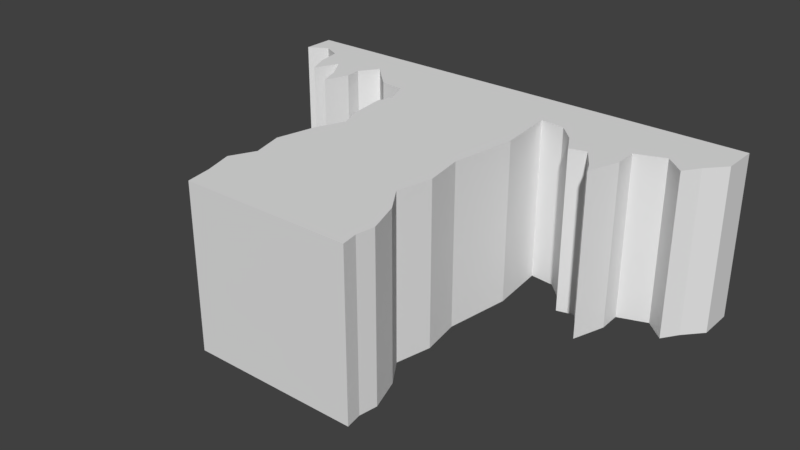 # Source: NarrowStart.blend  (saved by Blender 2.78.0; exported with 4.5.12 LTS)
import bpy
from mathutils import Matrix  # noqa: F401  (used for matrix-valued properties, if any)

bpy.ops.wm.read_factory_settings(use_empty=True)
scene = bpy.context.scene
scene.name = 'Scene'

# ---- collections
col_collection_1 = bpy.data.collections.new('Collection 1'); scene.collection.children.link(col_collection_1)

# ---- materials (node trees are filled in below, after node groups)
mat_asphalt = bpy.data.materials.new('Asphalt')
mat_asphalt.alpha_threshold = 0.0
mat_asphalt.use_transparent_shadow = False
mat_asphalt.roughness = 0.5
mat_dirt = bpy.data.materials.new('Dirt')
mat_dirt.alpha_threshold = 0.0
mat_dirt.use_transparent_shadow = False
mat_dirt.roughness = 0.5

# ---- material node trees

# ---- world
world_world = bpy.data.worlds.new('World'); scene.world = world_world
world_world.color = (0.05088, 0.05088, 0.05088)
world_world.use_sun_shadow = False
world_world.sun_shadow_jitter_overblur = 0.0
world_world.cycles.sampling_method = 'MANUAL'

# ---- meshes
me_plane = bpy.data.meshes.new('Plane')
me_plane.from_pydata([(-15.0, 3.801e-05, 10.5), (15.0, 3.801e-05, 10.5), (-15.0, -10.0, 10.5), (15.0, -10.0, 10.5), (-15.0, -2.0, 10.5), (15.0, -2.0, 10.5), (-15.0, 3.005e-05, 8.301), (-5.497, -3.242e-05, -8.371), (-4.818, -2.48e-05, -6.372), (-3.778, -1.717e-05, -4.813), (-4.258, -9.537e-06, -2.614), (-3.858, -1.907e-06, -0.1748), (-4.458, 1.335e-05, 3.903), (-4.098, 2.67e-05, 7.461), (-5.617, 2.67e-05, 7.302), (-6.657, 2.098e-05, 6.262), (-7.376, 1.907e-05, 4.983), (-8.416, 1.907e-05, 5.263), (-9.335, 1.335e-05, 3.863), (-9.695, 9.537e-06, 3.104), (-10.37, 1.717e-05, 5.143), (-10.33, 2.098e-05, 6.542), (-12.09, 2.48e-05, 7.182), (-13.29, 2.289e-05, 6.142), (-13.97, 2.67e-05, 7.142), (15.0, 3.077e-05, 8.501), (5.657, -2.67e-05, -7.211), (4.938, -2.098e-05, -5.732), (5.457, -1.335e-05, -3.813), (4.898, -7.629e-06, -1.374), (4.178, -2.132e-13, 0.265), (4.698, 5.722e-06, 1.744), (4.978, 1.526e-05, 3.943), (4.618, 1.717e-05, 4.863), (5.217, 2.48e-05, 6.342), (6.737, 2.48e-05, 6.502), (7.616, 2.861e-05, 7.342), (8.496, 3.242e-05, 8.221), (9.295, 2.67e-05, 7.062), (9.216, 2.098e-05, 6.062), (9.775, 1.717e-05, 4.543), (10.26, 2.098e-05, 5.862), (11.17, 2.67e-05, 7.302), (11.85, 2.098e-05, 5.782), (12.45, 2.67e-05, 7.142), (12.73, 3.052e-05, 8.661), (13.81, 3.052e-05, 9.181), (15.0, -10.0, 8.501), (-15.0, -10.0, 8.301), (-5.497, -10.0, -8.371), (-4.818, -10.0, -6.372), (-3.778, -10.0, -4.813), (-4.258, -10.0, -2.614), (-3.858, -10.0, -0.1748), (-4.458, -10.0, 3.903), (-4.098, -10.0, 7.462), (-5.617, -10.0, 7.302), (-6.657, -10.0, 6.262), (-7.376, -10.0, 4.983), (-8.416, -10.0, 5.263), (-9.335, -10.0, 3.863), (-9.695, -10.0, 3.104), (-10.37, -10.0, 5.143), (-10.33, -10.0, 6.542), (-12.09, -10.0, 7.182), (-13.29, -10.0, 6.142), (-13.97, -10.0, 7.142), (5.14, -2.0, -8.934), (5.657, -10.0, -7.211), (4.938, -10.0, -5.732), (5.457, -10.0, -3.813), (4.898, -10.0, -1.374), (4.178, -10.0, 0.265), (4.698, -10.0, 1.744), (4.978, -10.0, 3.943), (4.618, -10.0, 4.863), (5.217, -10.0, 6.342), (6.737, -10.0, 6.502), (7.616, -10.0, 7.342), (8.496, -10.0, 8.221), (9.295, -10.0, 7.062), (9.216, -10.0, 6.062), (9.775, -10.0, 4.543), (10.26, -10.0, 5.862), (11.17, -10.0, 7.302), (11.85, -10.0, 5.782), (12.45, -10.0, 7.142), (12.73, -10.0, 8.661), (13.81, -10.0, 9.181), (15.0, -2.0, 8.501), (-15.0, -2.0, 8.301), (13.81, -2.0, 9.181), (12.73, -2.0, 8.661), (12.45, -2.0, 7.142), (11.85, -2.0, 5.782), (11.17, -2.0, 7.302), (10.26, -2.0, 5.862), (9.775, -2.0, 4.543), (9.216, -2.0, 6.062), (9.295, -2.0, 7.062), (8.496, -2.0, 8.221), (7.616, -2.0, 7.342), (6.737, -2.0, 6.502), (5.217, -2.0, 6.342), (4.618, -2.0, 4.863), (4.978, -2.0, 3.943), (4.698, -2.0, 1.744), (4.178, -2.0, 0.265), (4.898, -2.0, -1.374), (5.457, -2.0, -3.813), (4.938, -2.0, -5.732), (5.657, -2.0, -7.211), (-5.497, -2.0, -8.371), (-4.818, -2.0, -6.372), (-3.778, -2.0, -4.813), (-4.258, -2.0, -2.614), (-3.858, -2.0, -0.1748), (-4.458, -2.0, 3.903), (-4.098, -2.0, 7.461), (-5.617, -2.0, 7.302), (-6.657, -2.0, 6.262), (-7.376, -2.0, 4.983), (-8.416, -2.0, 5.263), (-9.335, -2.0, 3.863), (-9.695, -2.0, 3.104), (-10.37, -2.0, 5.143), (-10.33, -2.0, 6.542), (-12.09, -2.0, 7.182), (-13.29, -2.0, 6.142), (-13.97, -2.0, 7.142), (-5.488, -3.801e-05, -10.5), (-5.321, -3.242e-05, -9.5), (4.874, -3.801e-05, -10.5), (5.14, -3.242e-05, -8.934), (4.874, -10.0, -10.5), (-5.488, -10.0, -10.5), (5.14, -10.0, -8.934), (-5.321, -10.0, -9.5), (4.874, -2.0, -10.5), (-5.488, -2.0, -10.5), (-5.321, -2.0, -9.5)], [], [(0, 1, 25, 46, 45, 44, 43, 42, 41, 40, 39, 38, 37, 36, 35, 34, 33, 32, 31, 30, 29, 28, 27, 26, 133, 132, 130, 131, 7, 8, 9, 10, 11, 12, 13, 14, 15, 16, 17, 18, 19, 20, 21, 22, 23, 24, 6), (2, 48, 66, 65, 64, 63, 62, 61, 60, 59, 58, 57, 56, 55, 54, 53, 52, 51, 50, 49, 137, 135, 134, 136, 68, 69, 70, 71, 72, 73, 74, 75, 76, 77, 78, 79, 80, 81, 82, 83, 84, 85, 86, 87, 88, 47, 3), (112, 140, 137, 49), (4, 2, 3, 5), (5, 3, 47, 89), (1, 5, 89, 25), (0, 4, 5, 1), (139, 140, 131, 130), (89, 47, 88, 91), (91, 88, 87, 92), (92, 87, 86, 93), (93, 86, 85, 94), (94, 85, 84, 95), (95, 84, 83, 96), (96, 83, 82, 97), (97, 82, 81, 98), (98, 81, 80, 99), (99, 80, 79, 100), (100, 79, 78, 101), (101, 78, 77, 102), (102, 77, 76, 103), (103, 76, 75, 104), (104, 75, 74, 105), (105, 74, 73, 106), (106, 73, 72, 107), (107, 72, 71, 108), (108, 71, 70, 109), (109, 70, 69, 110), (110, 69, 68, 111), (27, 110, 111, 26), (28, 109, 110, 27), (29, 108, 109, 28), (30, 107, 108, 29), (31, 106, 107, 30), (32, 105, 106, 31), (33, 104, 105, 32), (34, 103, 104, 33), (35, 102, 103, 34), (36, 101, 102, 35), (37, 100, 101, 36), (38, 99, 100, 37), (39, 98, 99, 38), (40, 97, 98, 39), (41, 96, 97, 40), (42, 95, 96, 41), (43, 94, 95, 42), (44, 93, 94, 43), (45, 92, 93, 44), (46, 91, 92, 45), (25, 89, 91, 46), (90, 48, 2, 4), (6, 90, 4, 0), (67, 133, 26, 111), (138, 67, 136, 134), (112, 49, 50, 113), (113, 50, 51, 114), (114, 51, 52, 115), (115, 52, 53, 116), (116, 53, 54, 117), (117, 54, 55, 118), (118, 55, 56, 119), (119, 56, 57, 120), (120, 57, 58, 121), (121, 58, 59, 122), (122, 59, 60, 123), (123, 60, 61, 124), (124, 61, 62, 125), (125, 62, 63, 126), (126, 63, 64, 127), (127, 64, 65, 128), (128, 65, 66, 129), (129, 66, 48, 90), (24, 129, 90, 6), (23, 128, 129, 24), (22, 127, 128, 23), (21, 126, 127, 22), (20, 125, 126, 21), (19, 124, 125, 20), (18, 123, 124, 19), (17, 122, 123, 18), (16, 121, 122, 17), (15, 120, 121, 16), (14, 119, 120, 15), (13, 118, 119, 14), (12, 117, 118, 13), (11, 116, 117, 12), (10, 115, 116, 11), (9, 114, 115, 10), (8, 113, 114, 9), (7, 112, 113, 8), (132, 133, 67, 138), (136, 67, 111, 68), (135, 137, 140, 139), (7, 131, 140, 112), (130, 132, 138, 139), (135, 139, 138, 134)])
me_plane.polygons.foreach_set('material_index', [0, 1, 1, 1, 1, 0, 0, 0, 1, 1, 1, 1, 1, 1, 1, 1, 1, 1, 1, 1, 1, 1, 1, 1, 1, 1, 1, 1, 1, 0, 0, 0, 0, 0, 0, 0, 0, 0, 0, 0, 0, 0, 0, 0, 0, 0, 0, 0, 0, 0, 1, 0, 0, 1, 1, 1, 1, 1, 1, 1, 1, 1, 1, 1, 1, 1, 1, 1, 1, 1, 1, 1, 0, 0, 0, 0, 0, 0, 0, 0, 0, 0, 0, 0, 0, 0, 0, 0, 0, 0, 0, 1, 1, 0, 0, 1])
_uv = me_plane.uv_layers.new(name='UVMap')
_uv.uv.foreach_set('vector', [0.75, 0.25, 0.75, 0.75, 0.7024, 0.75, 0.7186, 0.7302, 0.7062, 0.7122, 0.67, 0.7076, 0.6377, 0.6976, 0.6738, 0.6862, 0.6396, 0.6709, 0.6082, 0.6629, 0.6443, 0.6536, 0.6681, 0.6549, 0.6957, 0.6416, 0.6748, 0.6269, 0.6548, 0.6123, 0.651, 0.587, 0.6158, 0.577, 0.5939, 0.583, 0.5415, 0.5783, 0.5063, 0.5696, 0.4673, 0.5816, 0.4092, 0.591, 0.3635, 0.5823, 0.3283, 0.5943, 0.2873, 0.5857, 0.25, 0.5812, 0.25, 0.4085, 0.2738, 0.4113, 0.3007, 0.4084, 0.3483, 0.4197, 0.3854, 0.437, 0.4378, 0.429, 0.4958, 0.4357, 0.5929, 0.4257, 0.6777, 0.4317, 0.6738, 0.4064, 0.6491, 0.3891, 0.6186, 0.3771, 0.6253, 0.3597, 0.592, 0.3444, 0.5739, 0.3384, 0.6224, 0.3271, 0.6558, 0.3278, 0.671, 0.2984, 0.6462, 0.2784, 0.67, 0.2671, 0.6976, 0.25, 0.009893, 0.4256, 0.03721, 0.4073, 0.06407, 0.3989, 0.08069, 0.3918, 0.1246, 0.415, 0.1658, 0.4099, 0.1831, 0.3839, 0.1942, 0.3553, 0.204, 0.3619, 0.235, 0.391, 0.2567, 0.3875, 0.2898, 0.4258, 0.3379, 0.4718, 0.3991, 0.4924, 0.5177, 0.3895, 0.6128, 0.3033, 0.6507, 0.2537, 0.6876, 0.2215, 0.706, 0.1907, 0.7277, 0.1661, 0.7428, 0.1576, 0.7559, 0.1477, 0.8587, 0.2125, 0.8565, 0.2337, 0.8563, 0.258, 0.8434, 0.2789, 0.8388, 0.3134, 0.8191, 0.3606, 0.7958, 0.3957, 0.7893, 0.4357, 0.7738, 0.4959, 0.7588, 0.5177, 0.753, 0.5622, 0.7858, 0.5917, 0.788, 0.6064, 0.7866, 0.6212, 0.8181, 0.6553, 0.8352, 0.6811, 0.8329, 0.7033, 0.8273, 0.6833, 0.8254, 0.6576, 0.8091, 0.6532, 0.8451, 0.6512, 0.8604, 0.6271, 0.8934, 0.6071, 0.9034, 0.5476, 0.9542, 0.5805, 0.6725, 0.01952, 0.6993, 0.008066, 0.7428, 0.1576, 0.7277, 0.1661, 0.2899, 0.2087, 0.2899, 0.09667, 0.7101, 0.09667, 0.7101, 0.2087, 0.02381, 0.3806, 0.9542, 0.5805, 0.9034, 0.5476, 0.0907, 0.6811, 0.9277, 0.1712, 0.9999, 0.1259, 0.9904, 0.229, 0.9417, 0.2, 0.2899, 0.2367, 0.2899, 0.2087, 0.7101, 0.2087, 0.7101, 0.2367, 0.4397, 0.5875, 0.4238, 0.5612, 0.4626, 0.5427, 0.4658, 0.5577, 0.0907, 0.6811, 0.9034, 0.5476, 0.8934, 0.6071, 0.242, 0.8513, 0.242, 0.8513, 0.8934, 0.6071, 0.8604, 0.6271, 0.362, 0.8994, 0.362, 0.8994, 0.8604, 0.6271, 0.8451, 0.6512, 0.4728, 0.9355, 0.4728, 0.9355, 0.8451, 0.6512, 0.8091, 0.6532, 0.5729, 0.9576, 0.5729, 0.9576, 0.8091, 0.6532, 0.8254, 0.6576, 0.7149, 0.9722, 0.7149, 0.9722, 0.8254, 0.6576, 0.8273, 0.6833, 0.7916, 0.9443, 0.7916, 0.9443, 0.8273, 0.6833, 0.8329, 0.7033, 0.857, 0.9094, 0.857, 0.9094, 0.8329, 0.7033, 0.8352, 0.6811, 0.9366, 0.8515, 0.9366, 0.8515, 0.8352, 0.6811, 0.8181, 0.6553, 0.9596, 0.7994, 0.9596, 0.7994, 0.8181, 0.6553, 0.7866, 0.6212, 0.9757, 0.7441, 0.9757, 0.7441, 0.7866, 0.6212, 0.788, 0.6064, 0.9812, 0.6975, 0.9812, 0.6975, 0.788, 0.6064, 0.7858, 0.5917, 0.9848, 0.6505, 0.9848, 0.6505, 0.7858, 0.5917, 0.753, 0.5622, 0.9863, 0.5964, 0.9863, 0.5964, 0.753, 0.5622, 0.7588, 0.5177, 0.9843, 0.556, 0.9843, 0.556, 0.7588, 0.5177, 0.7738, 0.4959, 0.9834, 0.5255, 0.9834, 0.5255, 0.7738, 0.4959, 0.7893, 0.4357, 0.9859, 0.4677, 0.9859, 0.4677, 0.7893, 0.4357, 0.7958, 0.3957, 0.9885, 0.427, 0.9885, 0.427, 0.7958, 0.3957, 0.8191, 0.3606, 0.9915, 0.3892, 0.9915, 0.3892, 0.8191, 0.3606, 0.8388, 0.3134, 0.9973, 0.3329, 0.9973, 0.3329, 0.8388, 0.3134, 0.8434, 0.2789, 0.9999, 0.2867, 0.9999, 0.2867, 0.8434, 0.2789, 0.8563, 0.258, 0.9999, 0.2538, 0.606, 0.5058, 0.6373, 0.5098, 0.6333, 0.5361, 0.6069, 0.5265, 0.6143, 0.4782, 0.6418, 0.4823, 0.6373, 0.5098, 0.606, 0.5058, 0.6169, 0.444, 0.6453, 0.4468, 0.6418, 0.4823, 0.6143, 0.4782, 0.6159, 0.4164, 0.6478, 0.4211, 0.6453, 0.4468, 0.6169, 0.444, 0.6258, 0.3915, 0.6531, 0.4006, 0.6478, 0.4211, 0.6159, 0.4164, 0.6382, 0.3589, 0.664, 0.3715, 0.6531, 0.4006, 0.6258, 0.3915, 0.6417, 0.3412, 0.6702, 0.3609, 0.664, 0.3715, 0.6382, 0.3589, 0.6652, 0.3174, 0.6833, 0.3477, 0.6702, 0.3609, 0.6417, 0.3412, 0.6934, 0.3182, 0.6988, 0.3428, 0.6833, 0.3477, 0.6652, 0.3174, 0.7095, 0.309, 0.7153, 0.3398, 0.6988, 0.3428, 0.6934, 0.3182, 0.7347, 0.2998, 0.7325, 0.3387, 0.7153, 0.3398, 0.7095, 0.309, 0.7638, 0.3146, 0.7489, 0.3435, 0.7325, 0.3387, 0.7347, 0.2998, 0.7729, 0.3291, 0.7608, 0.3505, 0.7489, 0.3435, 0.7638, 0.3146, 0.783, 0.3387, 0.7807, 0.3597, 0.7608, 0.3505, 0.7729, 0.3291, 0.7883, 0.3263, 0.806, 0.3528, 0.7807, 0.3597, 0.783, 0.3387, 0.8104, 0.2952, 0.8308, 0.3369, 0.806, 0.3528, 0.7883, 0.3263, 0.8443, 0.307, 0.8539, 0.3319, 0.8308, 0.3369, 0.8104, 0.2952, 0.8479, 0.2857, 0.8835, 0.3133, 0.8539, 0.3319, 0.8443, 0.307, 0.8714, 0.2314, 0.9164, 0.2859, 0.8835, 0.3133, 0.8479, 0.2857, 0.9067, 0.2159, 0.9488, 0.2632, 0.9164, 0.2859, 0.8714, 0.2314, 0.9417, 0.2, 0.9904, 0.229, 0.9488, 0.2632, 0.9067, 0.2159, 0.01761, 0.3351, 0.03721, 0.4073, 0.009893, 0.4256, 9.858e-05, 0.3464, 0.07789, 0.1246, 7.663e-05, 0.1179, 0.04426, 7.663e-05, 0.09272, 0.07582, 0.6211, 0.563, 0.5966, 0.5462, 0.6069, 0.5265, 0.6333, 0.5361, 0.9859, 0.1696, 0.9967, 0.2097, 0.8565, 0.2337, 0.8587, 0.2125, 0.6725, 0.01952, 0.7277, 0.1661, 0.706, 0.1907, 0.6235, 0.04605, 0.6235, 0.04605, 0.706, 0.1907, 0.6876, 0.2215, 0.5853, 0.07325, 0.5853, 0.07325, 0.6876, 0.2215, 0.6507, 0.2537, 0.5469, 0.1029, 0.5469, 0.1029, 0.6507, 0.2537, 0.6128, 0.3033, 0.5006, 0.1394, 0.5006, 0.1394, 0.6128, 0.3033, 0.5177, 0.3895, 0.4346, 0.1825, 0.4346, 0.1825, 0.5177, 0.3895, 0.3991, 0.4924, 0.3676, 0.207, 0.3676, 0.207, 0.3991, 0.4924, 0.3379, 0.4718, 0.3347, 0.2137, 0.3347, 0.2137, 0.3379, 0.4718, 0.2898, 0.4258, 0.2972, 0.2172, 0.2972, 0.2172, 0.2898, 0.4258, 0.2567, 0.3875, 0.2602, 0.2198, 0.2602, 0.2198, 0.2567, 0.3875, 0.235, 0.391, 0.2287, 0.2244, 0.2287, 0.2244, 0.235, 0.391, 0.204, 0.3619, 0.1955, 0.2302, 0.1955, 0.2302, 0.204, 0.3619, 0.1942, 0.3553, 0.1798, 0.2373, 0.1798, 0.2373, 0.1942, 0.3553, 0.1831, 0.3839, 0.1167, 0.2521, 0.1167, 0.2521, 0.1831, 0.3839, 0.1658, 0.4099, 0.09048, 0.2699, 0.09048, 0.2699, 0.1658, 0.4099, 0.1246, 0.415, 0.06072, 0.289, 0.06072, 0.289, 0.1246, 0.415, 0.08069, 0.3918, 0.03929, 0.306, 0.03929, 0.306, 0.08069, 0.3918, 0.06407, 0.3989, 0.02712, 0.3219, 0.02712, 0.3219, 0.06407, 0.3989, 0.03721, 0.4073, 0.01761, 0.3351, 0.09172, 0.1583, 0.02629, 0.1907, 7.663e-05, 0.1179, 0.07789, 0.1246, 0.1042, 0.1835, 0.05802, 0.2299, 0.02629, 0.1907, 0.09172, 0.1583, 0.1578, 0.1749, 0.1258, 0.2539, 0.05802, 0.2299, 0.1042, 0.1835, 0.2245, 0.2165, 0.1801, 0.2758, 0.1258, 0.2539, 0.1578, 0.1749, 0.2401, 0.2683, 0.2045, 0.2985, 0.1801, 0.2758, 0.2245, 0.2165, 0.2532, 0.301, 0.2411, 0.3347, 0.2045, 0.2985, 0.2401, 0.2683, 0.2621, 0.2939, 0.268, 0.337, 0.2411, 0.3347, 0.2532, 0.301, 0.2946, 0.2706, 0.3115, 0.3243, 0.268, 0.337, 0.2621, 0.2939, 0.3242, 0.2769, 0.3357, 0.3176, 0.3115, 0.3243, 0.2946, 0.2706, 0.3524, 0.2532, 0.3686, 0.3047, 0.3357, 0.3176, 0.3242, 0.2769, 0.3985, 0.2342, 0.402, 0.2959, 0.3686, 0.3047, 0.3524, 0.2532, 0.4577, 0.2443, 0.4311, 0.2991, 0.402, 0.2959, 0.3985, 0.2342, 0.4808, 0.3284, 0.4512, 0.3349, 0.4311, 0.2991, 0.4577, 0.2443, 0.4834, 0.3946, 0.4524, 0.3918, 0.4512, 0.3349, 0.4808, 0.3284, 0.4748, 0.4335, 0.4453, 0.4275, 0.4524, 0.3918, 0.4834, 0.3946, 0.4714, 0.4702, 0.4377, 0.4626, 0.4453, 0.4275, 0.4748, 0.4335, 0.4604, 0.4974, 0.4285, 0.4907, 0.4377, 0.4626, 0.4714, 0.4702, 0.4578, 0.5271, 0.4199, 0.5323, 0.4285, 0.4907, 0.4604, 0.4974, 0.5851, 0.5631, 0.5966, 0.5462, 0.6211, 0.563, 0.6035, 0.5875, 0.8565, 0.2337, 0.9967, 0.2097, 0.9999, 0.2538, 0.8563, 0.258, 0.7559, 0.1477, 0.7428, 0.1576, 0.6993, 0.008066, 0.7216, 9.858e-05, 0.4578, 0.5271, 0.4626, 0.5427, 0.4238, 0.5612, 0.4199, 0.5323, 0.4658, 0.5577, 0.5851, 0.5631, 0.6035, 0.5875, 0.4397, 0.5875, 0.7559, 0.1477, 0.7216, 9.858e-05, 0.9859, 0.1696, 0.8587, 0.2125])
me_plane.materials.append(mat_asphalt)
me_plane.materials.append(mat_dirt)
me_plane.use_remesh_preserve_volume = False
me_plane.use_remesh_preserve_attributes = False
me_plane.use_mirror_vertex_groups = False
me_plane.update()

# ---- objects
ob_flatground = bpy.data.objects.new('Flatground', me_plane)

# ---- transforms, parenting, visibility, modifiers, constraints
ob_flatground.location = (0.0, 10.5, 0.0)
ob_flatground.rotation_euler = (1.571, -0.0, 3.142)
ob_flatground.lineart.crease_threshold = 0.0

# ---- collection membership
col_collection_1.objects.link(ob_flatground)

# ---- scene / render settings (as saved in the file)
scene.frame_start = 1; scene.frame_end = 250; scene.frame_set(1)
scene.render.engine = 'BLENDER_EEVEE_NEXT'
scene.render.resolution_percentage = 50
scene.render.dither_intensity = 0.0
scene.cycles.use_denoising = False
scene.cycles.samples = 128
scene.cycles.sampling_pattern = 'TABULATED_SOBOL'
scene.cycles.light_sampling_threshold = 0.0
scene.cycles.use_adaptive_sampling = False
scene.cycles.use_light_tree = False
scene.cycles.blur_glossy = 0.0
scene.cycles.sample_clamp_indirect = 0.0
scene.view_settings.view_transform = 'Standard'
bpy.context.view_layer.update()

# ---- added for rendering (the .blend has no active camera and no usable light): camera, sun
cam_auto = bpy.data.cameras.new('AutoCamera')
cam_auto.lens = 50.0
cam_auto.sensor_width = 36.0
cam_auto.clip_end = 1000.0
ob_auto_camera = bpy.data.objects.new('AutoCamera', cam_auto)
scene.collection.objects.link(ob_auto_camera)
ob_auto_camera.location = (35.1221, -31.6465, 23.0977)
ob_auto_camera.rotation_euler = (1.09748, -7.21219e-08, 0.694738)
scene.camera = ob_auto_camera
light_auto_sun = bpy.data.lights.new('AutoSun', 'SUN')
light_auto_sun.energy = 3.0
light_auto_sun.angle = 0.0523599
ob_auto_sun = bpy.data.objects.new('AutoSun', light_auto_sun)
scene.collection.objects.link(ob_auto_sun)
ob_auto_sun.rotation_euler = (0.872665, 0.174533, 0.523599)
bpy.context.view_layer.update()
